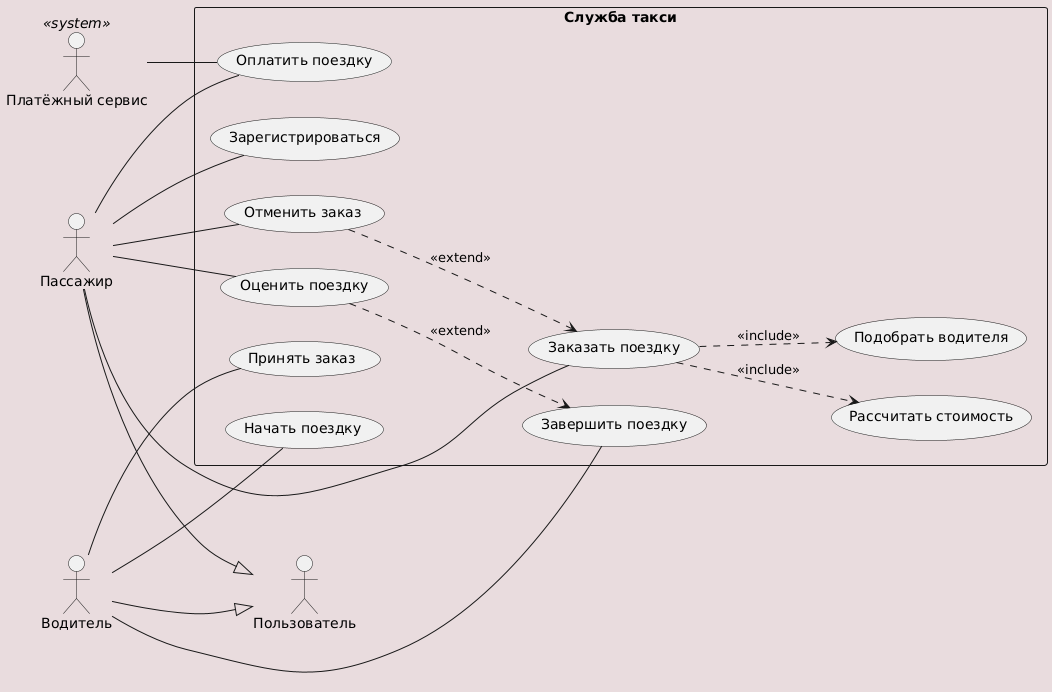

The diagram above was rendered by PlantUML. Its source (embedded in the PNG):
@startuml
!include ../../_style.puml

left to right direction

actor "Пользователь" as user
actor "Пассажир" as client
actor "Водитель" as driver
actor "Платёжный сервис" as payment <<system>>

client --|> user
driver --|> user

rectangle "Служба такси" {

    usecase "Зарегистрироваться" as UC_register

    usecase "Заказать поездку" as UC_order
    usecase "Рассчитать стоимость" as UC_price
    usecase "Подобрать водителя" as UC_finddriver

    usecase "Принять заказ" as UC_accept
    usecase "Начать поездку" as UC_start
    usecase "Завершить поездку" as UC_finish

    usecase "Отменить заказ" as UC_cancel
    usecase "Оценить поездку" as UC_rate
    usecase "Оплатить поездку" as UC_pay
}

client -- UC_register
client -- UC_order
client -- UC_cancel
client -- UC_rate
client -- UC_pay

driver -- UC_accept
driver -- UC_start
driver -- UC_finish

payment -- UC_pay

UC_order ..> UC_price : <<include>>
UC_order ..> UC_finddriver : <<include>>

UC_cancel ..> UC_order : <<extend>>
UC_rate ..> UC_finish : <<extend>>

@enduml